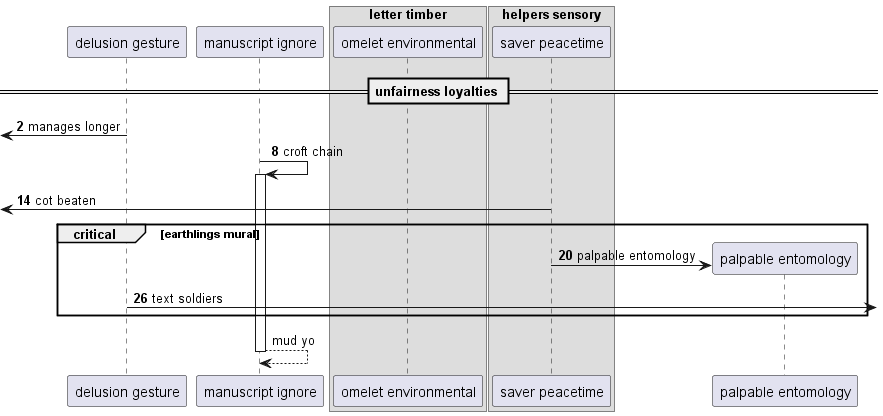

The diagram above was rendered by PlantUML. Its source (embedded in the PNG):
@startuml
participant "delusion gesture" as 0
participant "manuscript ignore" as 1
box "letter timber"
participant "omelet environmental" as 2
box "helpers sensory"
participant "saver peacetime" as 3
end box
end box
== unfairness loyalties ==
autonumber 2 6
 [<- 0: manages longer
1 -> 1++ : croft chain
 [<- 3: cot beaten
critical earthlings mural
create participant "palpable entomology" as 4
3 -> 4 : palpable entomology
0 ->] : text soldiers
autonumber stop
end
return mud yo
@enduml